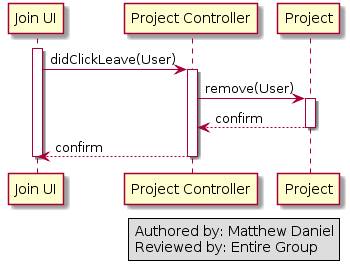

The diagram above was rendered by PlantUML. Its source (embedded in the PNG):
@startuml
activate "Join UI"
"Join UI" -> "Project Controller" : didClickLeave(User)

Activate "Project Controller"
"Project Controller" -> Project: remove(User)

activate Project
Project --> "Project Controller": confirm
deactivate Project

"Project Controller" --> "Join UI": confirm
deactivate "Project Controller"
deactivate "Join UI"


legend right
  Authored by: Matthew Daniel
  Reviewed by: Entire Group
  endlegend
@enduml